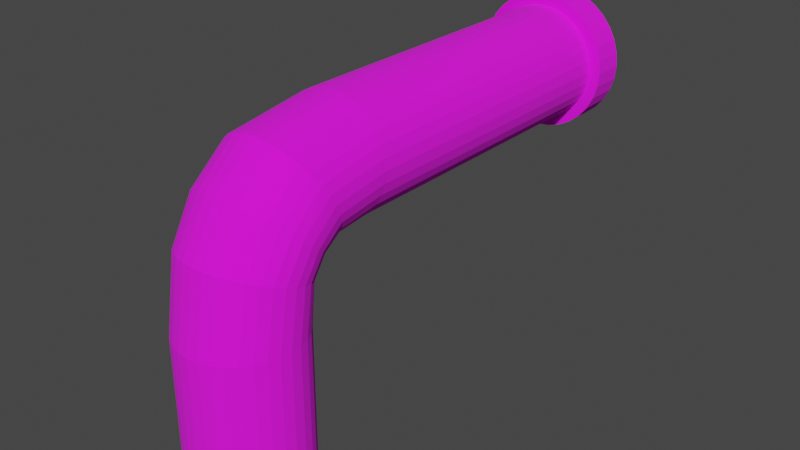 # Source: PipeCorner.blend  (saved by Blender 2.93.21; exported with 4.5.12 LTS)
import bpy
from mathutils import Matrix  # noqa: F401  (used for matrix-valued properties, if any)

bpy.ops.wm.read_factory_settings(use_empty=True)
scene = bpy.context.scene
scene.name = 'Scene'

# ---- collections
col_collection = bpy.data.collections.new('Collection'); scene.collection.children.link(col_collection)

# ---- images (referenced by path relative to the original .blend; pixels are not part of the script)
import os
ASSET_DIR = os.environ.get("B2B_ASSET_DIR", "")  # directory of the original .blend (textures are referenced by path, not embedded)
HERE = os.path.dirname(os.path.abspath(__file__))  # packed textures are extracted next to this script under _unpacked/

def load_image(name, relpath, width, height, colorspace="sRGB"):
    """Load a texture the original file referenced (path relative to the .blend, or extracted next to this script)."""
    p = next((c for c in (os.path.join(HERE, relpath), os.path.join(ASSET_DIR, relpath)) if relpath and os.path.exists(c)), "")
    if p:
        img = bpy.data.images.load(p, check_existing=True)
        img.name = name
    else:  # same state as the original file: an image datablock whose file is absent (Cycles renders it pink)
        img = bpy.data.images.new(name, width, height)
        img.source = "FILE"
        img.filepath = "//" + (relpath or name)
    img.colorspace_settings.name = colorspace
    return img
img_colors_png = load_image('Colors.PNG', 'Colors.PNG', 1024, 1024, 'sRGB')

# ---- materials (node trees are filled in below, after node groups)
mat_material_001 = bpy.data.materials.new('Material.001')
mat_material_001.use_transparent_shadow = False

# ---- material node trees
mat_material_001.use_nodes = True; mat_material_001.node_tree.nodes.clear()
_N = mat_material_001.node_tree.nodes; _L = mat_material_001.node_tree.links
n0 = _N.new('ShaderNodeBsdfPrincipled'); n0.name = 'Principled BSDF'; n0.location = (10, 300)
n0.distribution = 'GGX'
n0.subsurface_method = 'BURLEY'
n0.inputs[2].default_value = 1.0
n0.inputs[3].default_value = 1.45
n0.inputs[27].default_value = (0.0, 0.0, 0.0, 1.0)
n0.inputs[28].default_value = 1.0
n1 = _N.new('ShaderNodeOutputMaterial'); n1.name = 'Material Output'; n1.location = (300, 300)
n2 = _N.new('ShaderNodeTexImage'); n2.name = 'Image Texture'; n2.location = (-280, 280)
n2.image = img_colors_png
_L.new(n0.outputs[0], n1.inputs[0])
_L.new(n2.outputs[0], n0.inputs[0])
n1.is_active_output = True

# ---- world
world_world = bpy.data.worlds.new('World'); scene.world = world_world
world_world.use_nodes = True; world_world.node_tree.nodes.clear()
_N = world_world.node_tree.nodes; _L = world_world.node_tree.links
n0 = _N.new('ShaderNodeOutputWorld'); n0.name = 'World Output'; n0.location = (300, 300)
n1 = _N.new('ShaderNodeBackground'); n1.name = 'Background'; n1.location = (10, 300)
n1.inputs[0].default_value = (0.05088, 0.05088, 0.05088, 1.0)
_L.new(n1.outputs[0], n0.inputs[0])
n0.is_active_output = True
world_world.color = (0.05088, 0.05088, 0.05088)
world_world.use_sun_shadow = False
world_world.sun_shadow_jitter_overblur = 0.0

# ---- meshes
me_cylinder = bpy.data.meshes.new('Cylinder')
me_cylinder.from_pydata([(0.0, 1.0, -1.0), (2.24e-15, -4.708, 0.5519), (0.1951, 0.9808, -1.0), (0.1951, -4.708, 0.5484), (0.3827, 0.9239, -1.0), (0.3827, -4.708, 0.5378), (0.5556, 0.8315, -1.0), (0.5556, -4.708, 0.5207), (0.7071, 0.7071, -1.0), (0.7071, -4.708, 0.4977), (0.8315, 0.5556, -1.0), (0.8315, -4.708, 0.4696), (0.9239, 0.3827, -1.0), (0.9239, -4.708, 0.4376), (0.9808, 0.1951, -1.0), (0.9808, -4.708, 0.4029), (1.0, -4.371e-08, -1.0), (1.0, -4.708, 0.3668), (0.9808, -0.1951, -1.0), (0.9808, -4.708, 0.3306), (0.9239, -0.3827, -1.0), (0.9239, -4.708, 0.2959), (0.8315, -0.5556, -1.0), (0.8315, -4.708, 0.2639), (0.7071, -0.7071, -1.0), (0.7071, -4.708, 0.2358), (0.5556, -0.8315, -1.0), (0.5556, -4.708, 0.2128), (0.3827, -0.9239, -1.0), (0.3827, -4.708, 0.1957), (0.1951, -0.9808, -1.0), (0.1951, -4.708, 0.1851), (-8.742e-08, -1.0, -1.0), (-8.742e-08, -4.708, 0.1816), (-0.1951, -0.9808, -1.0), (-0.1951, -4.708, 0.1851), (-0.3827, -0.9239, -1.0), (-0.3827, -4.708, 0.1957), (-0.5556, -0.8315, -1.0), (-0.5556, -4.708, 0.2128), (-0.7071, -0.7071, -1.0), (-0.7071, -4.708, 0.2358), (-0.8315, -0.5556, -1.0), (-0.8315, -4.708, 0.2639), (-0.9239, -0.3827, -1.0), (-0.9239, -4.708, 0.2959), (-0.9808, -0.1951, -1.0), (-0.9808, -4.708, 0.3306), (-1.0, 1.192e-08, -1.0), (-1.0, -4.708, 0.3668), (-0.9808, 0.1951, -1.0), (-0.9808, -4.708, 0.4029), (-0.9239, 0.3827, -1.0), (-0.9239, -4.708, 0.4376), (-0.8315, 0.5556, -1.0), (-0.8315, -4.708, 0.4696), (-0.7071, 0.7071, -1.0), (-0.7071, -4.708, 0.4977), (-0.5556, 0.8315, -1.0), (-0.5556, -4.708, 0.5207), (-0.3827, 0.9239, -1.0), (-0.3827, -4.708, 0.5378), (-0.1951, 0.9808, -1.0), (-0.1951, -4.708, 0.5484), (-2.794e-09, 1.2, -1.0), (0.2341, 1.177, -1.0), (0.4592, 1.109, -1.0), (0.6667, 0.9978, -1.0), (0.8485, 0.8485, -1.0), (0.9978, 0.6667, -1.0), (1.109, 0.4592, -1.0), (1.177, 0.2341, -1.0), (1.2, -4.682e-08, -1.0), (1.177, -0.2341, -1.0), (1.109, -0.4592, -1.0), (0.9978, -0.6667, -1.0), (0.8485, -0.8485, -1.0), (0.6667, -0.9978, -1.0), (0.4592, -1.109, -1.0), (0.2341, -1.177, -1.0), (-1.077e-07, -1.2, -1.0), (-0.2341, -1.177, -1.0), (-0.4592, -1.109, -1.0), (-0.6667, -0.9978, -1.0), (-0.8485, -0.8485, -1.0), (-0.9978, -0.6667, -1.0), (-1.109, -0.4592, -1.0), (-1.177, -0.2341, -1.0), (-1.2, 1.994e-08, -1.0), (-1.177, 0.2341, -1.0), (-1.109, 0.4592, -1.0), (-0.9978, 0.6667, -1.0), (-0.8485, 0.8485, -1.0), (-0.6667, 0.9978, -1.0), (-0.4592, 1.109, -1.0), (-0.2341, 1.177, -1.0), (-1.69e-07, 1.2, -1.107), (0.2341, 1.177, -1.107), (0.4592, 1.109, -1.107), (0.6667, 0.9978, -1.107), (0.8485, 0.8485, -1.107), (0.9978, 0.6667, -1.107), (1.109, 0.4592, -1.107), (1.177, 0.2341, -1.107), (1.2, -4.682e-08, -1.107), (1.177, -0.2341, -1.107), (1.109, -0.4592, -1.107), (0.9978, -0.6667, -1.107), (0.8485, -0.8485, -1.107), (0.6667, -0.9978, -1.107), (0.4592, -1.109, -1.107), (0.2341, -1.177, -1.107), (-2.739e-07, -1.2, -1.107), (-0.2341, -1.177, -1.107), (-0.4592, -1.109, -1.107), (-0.6667, -0.9978, -1.107), (-0.8485, -0.8485, -1.107), (-0.9978, -0.6667, -1.107), (-1.109, -0.4592, -1.107), (-1.177, -0.2341, -1.107), (-1.2, 1.994e-08, -1.107), (-1.177, 0.2341, -1.107), (-1.109, 0.4592, -1.107), (-0.9978, 0.6667, -1.107), (-0.8485, 0.8485, -1.107), (-0.6667, 0.9978, -1.107), (-0.4592, 1.109, -1.107), (-0.2341, 1.177, -1.107), (0.0, 1.0, 0.0), (0.1951, 0.9808, 0.0), (0.3827, 0.9239, 0.0), (0.5556, 0.8315, 0.0), (0.7071, 0.7071, 0.0), (0.8315, 0.5556, 0.0), (0.9239, 0.3827, 0.0), (0.9808, 0.1951, 0.0), (1.0, -4.371e-08, 0.0), (0.9808, -0.1951, 0.0), (0.9239, -0.3827, 0.0), (0.8315, -0.5556, 0.0), (0.7071, -0.7071, 0.0), (0.5556, -0.8315, 0.0), (0.3827, -0.9239, 0.0), (0.1951, -0.9808, 0.0), (-8.742e-08, -1.0, 0.0), (-0.1951, -0.9808, 0.0), (-0.3827, -0.9239, 0.0), (-0.5556, -0.8315, 0.0), (-0.7071, -0.7071, 0.0), (-0.8315, -0.5556, 0.0), (-0.9239, -0.3827, 0.0), (-0.9808, -0.1951, 0.0), (-1.0, 1.192e-08, 0.0), (-0.9808, 0.1951, 0.0), (-0.9239, 0.3827, 0.0), (-0.8315, 0.5556, 0.0), (-0.7071, 0.7071, 0.0), (-0.5556, 0.8315, 0.0), (-0.3827, 0.9239, 0.0), (-0.1951, 0.9808, 0.0), (4.632e-16, -2.008, 0.5519), (0.1951, -2.008, 0.5484), (0.3827, -2.008, 0.5378), (0.5556, -2.008, 0.5207), (0.7071, -2.008, 0.4977), (0.8315, -2.008, 0.4696), (0.9239, -2.008, 0.4376), (0.9808, -2.008, 0.4029), (1.0, -2.008, 0.3668), (0.9808, -2.008, 0.3306), (0.9239, -2.008, 0.2959), (0.8315, -2.008, 0.2639), (0.7071, -2.008, 0.2358), (0.5556, -2.008, 0.2128), (0.3827, -2.008, 0.1957), (0.1951, -2.008, 0.1851), (-8.742e-08, -2.008, 0.1816), (-0.1951, -2.008, 0.1851), (-0.3827, -2.008, 0.1957), (-0.5556, -2.008, 0.2128), (-0.7071, -2.008, 0.2358), (-0.8315, -2.008, 0.2639), (-0.9239, -2.008, 0.2959), (-0.9808, -2.008, 0.3306), (-1.0, -2.008, 0.3668), (-0.9808, -2.008, 0.4029), (-0.9239, -2.008, 0.4376), (-0.8315, -2.008, 0.4696), (-0.7071, -2.008, 0.4977), (-0.5556, -2.008, 0.5207), (-0.3827, -2.008, 0.5378), (-0.1951, -2.008, 0.5484), (0.2, 0.7518, 0.2842), (0.3922, 0.7007, 0.279), (0.5694, 0.6177, 0.2706), (0.7247, 0.506, 0.2592), (0.8522, 0.37, 0.2453), (0.9469, 0.2147, 0.2295), (1.005, 0.04624, 0.2124), (1.025, -0.129, 0.1945), (1.005, -0.3042, 0.1767), (0.9469, -0.4726, 0.1595), (0.8522, -0.6279, 0.1437), (0.7247, -0.764, 0.1298), (0.5694, -0.8756, 0.1184), (0.3922, -0.9586, 0.11), (0.2, -1.01, 0.1048), (-8.995e-08, -1.027, 0.103), (-0.2, -1.01, 0.1048), (-0.3922, -0.9586, 0.11), (-0.5694, -0.8756, 0.1184), (-0.7247, -0.764, 0.1298), (-0.8522, -0.6279, 0.1437), (-0.9469, -0.4726, 0.1595), (-1.005, -0.3042, 0.1767), (-1.025, -0.129, 0.1945), (-1.005, 0.04624, 0.2124), (-0.9469, 0.2147, 0.2295), (-0.8522, 0.37, 0.2453), (-0.7247, 0.506, 0.2592), (-0.5694, 0.6177, 0.2706), (-0.3922, 0.7007, 0.279), (-0.2, 0.7518, 0.2842), (-3.484e-10, 0.7691, 0.286), (-3.065e-10, -0.7046, 0.5092), (0.1994, -0.7109, 0.506), (0.3911, -0.7296, 0.4965), (0.5678, -0.7599, 0.481), (0.7226, -0.8007, 0.4602), (0.8497, -0.8504, 0.4349), (0.9442, -0.9071, 0.406), (1.002, -0.9686, 0.3747), (1.022, -1.033, 0.3421), (1.002, -1.097, 0.3094), (0.9442, -1.158, 0.2781), (0.8497, -1.215, 0.2492), (0.7226, -1.264, 0.2239), (0.5678, -1.305, 0.2031), (0.3911, -1.336, 0.1876), (0.1994, -1.354, 0.1781), (-8.965e-08, -1.361, 0.1749), (-0.1994, -1.354, 0.1781), (-0.3911, -1.336, 0.1876), (-0.5678, -1.305, 0.2031), (-0.7226, -1.264, 0.2239), (-0.8497, -1.215, 0.2492), (-0.9442, -1.158, 0.2781), (-1.002, -1.097, 0.3094), (-1.022, -1.033, 0.3421), (-1.002, -0.9686, 0.3747), (-0.9442, -0.9071, 0.406), (-0.8497, -0.8504, 0.4349), (-0.7226, -0.8007, 0.4602), (-0.5678, -0.7599, 0.481), (-0.3911, -0.7296, 0.4965), (-0.1994, -0.7109, 0.506), (0.2054, 0.107, 0.4172), (0.403, 0.07115, 0.4097), (0.585, 0.01291, 0.3974), (0.7446, -0.06547, 0.3808), (0.8755, -0.161, 0.3606), (0.9728, -0.27, 0.3376), (1.033, -0.3882, 0.3127), (1.053, -0.5111, 0.2867), (1.033, -0.6341, 0.2607), (0.9728, -0.7523, 0.2358), (0.8755, -0.8613, 0.2127), (0.7446, -0.9568, 0.1926), (0.585, -1.035, 0.176), (0.403, -1.093, 0.1637), (0.2054, -1.129, 0.1561), (-9.28e-08, -1.141, 0.1536), (-0.2054, -1.129, 0.1561), (-0.403, -1.093, 0.1637), (-0.585, -1.035, 0.176), (-0.7446, -0.9568, 0.1926), (-0.8755, -0.8613, 0.2127), (-0.9728, -0.7523, 0.2358), (-1.033, -0.6341, 0.2607), (-1.053, -0.5111, 0.2867), (-1.033, -0.3882, 0.3127), (-0.9728, -0.27, 0.3376), (-0.8755, -0.161, 0.3606), (-0.7446, -0.06547, 0.3808), (-0.585, 0.01291, 0.3974), (-0.403, 0.07115, 0.4097), (-0.2054, 0.107, 0.4172), (-7.404e-10, 0.1191, 0.4198)], [], [(160, 1, 3, 161), (161, 3, 5, 162), (162, 5, 7, 163), (163, 7, 9, 164), (164, 9, 11, 165), (165, 11, 13, 166), (166, 13, 15, 167), (167, 15, 17, 168), (168, 17, 19, 169), (169, 19, 21, 170), (170, 21, 23, 171), (171, 23, 25, 172), (172, 25, 27, 173), (173, 27, 29, 174), (174, 29, 31, 175), (175, 31, 33, 176), (176, 33, 35, 177), (177, 35, 37, 178), (178, 37, 39, 179), (179, 39, 41, 180), (180, 41, 43, 181), (181, 43, 45, 182), (182, 45, 47, 183), (183, 47, 49, 184), (184, 49, 51, 185), (185, 51, 53, 186), (186, 53, 55, 187), (187, 55, 57, 188), (188, 57, 59, 189), (189, 59, 61, 190), (3, 1, 63, 61, 59, 57, 55, 53, 51, 49, 47, 45, 43, 41, 39, 37, 35, 33, 31, 29, 27, 25, 23, 21, 19, 17, 15, 13, 11, 9, 7, 5), (190, 61, 63, 191), (191, 63, 1, 160), (62, 0, 64, 95), (89, 90, 122, 121), (18, 20, 74, 73), (36, 38, 83, 82), (54, 56, 92, 91), (10, 12, 70, 69), (28, 30, 79, 78), (46, 48, 88, 87), (2, 4, 66, 65), (20, 22, 75, 74), (38, 40, 84, 83), (56, 58, 93, 92), (12, 14, 71, 70), (30, 32, 80, 79), (48, 50, 89, 88), (4, 6, 67, 66), (22, 24, 76, 75), (40, 42, 85, 84), (58, 60, 94, 93), (14, 16, 72, 71), (32, 34, 81, 80), (50, 52, 90, 89), (6, 8, 68, 67), (24, 26, 77, 76), (42, 44, 86, 85), (60, 62, 95, 94), (16, 18, 73, 72), (34, 36, 82, 81), (52, 54, 91, 90), (8, 10, 69, 68), (26, 28, 78, 77), (44, 46, 87, 86), (0, 2, 65, 64), (96, 97, 98, 99, 100, 101, 102, 103, 104, 105, 106, 107, 108, 109, 110, 111, 112, 113, 114, 115, 116, 117, 118, 119, 120, 121, 122, 123, 124, 125, 126, 127), (76, 77, 109, 108), (90, 91, 123, 122), (77, 78, 110, 109), (64, 65, 97, 96), (91, 92, 124, 123), (78, 79, 111, 110), (65, 66, 98, 97), (92, 93, 125, 124), (79, 80, 112, 111), (66, 67, 99, 98), (93, 94, 126, 125), (80, 81, 113, 112), (67, 68, 100, 99), (94, 95, 127, 126), (81, 82, 114, 113), (68, 69, 101, 100), (95, 64, 96, 127), (82, 83, 115, 114), (69, 70, 102, 101), (83, 84, 116, 115), (70, 71, 103, 102), (84, 85, 117, 116), (71, 72, 104, 103), (85, 86, 118, 117), (72, 73, 105, 104), (86, 87, 119, 118), (73, 74, 106, 105), (87, 88, 120, 119), (74, 75, 107, 106), (88, 89, 121, 120), (75, 76, 108, 107), (62, 159, 128, 0), (60, 158, 159, 62), (58, 157, 158, 60), (56, 156, 157, 58), (54, 155, 156, 56), (52, 154, 155, 54), (50, 153, 154, 52), (48, 152, 153, 50), (46, 151, 152, 48), (44, 150, 151, 46), (42, 149, 150, 44), (40, 148, 149, 42), (38, 147, 148, 40), (36, 146, 147, 38), (34, 145, 146, 36), (32, 144, 145, 34), (30, 143, 144, 32), (28, 142, 143, 30), (26, 141, 142, 28), (24, 140, 141, 26), (22, 139, 140, 24), (20, 138, 139, 22), (18, 137, 138, 20), (16, 136, 137, 18), (14, 135, 136, 16), (12, 134, 135, 14), (10, 133, 134, 12), (8, 132, 133, 10), (6, 131, 132, 8), (4, 130, 131, 6), (2, 129, 130, 4), (0, 128, 129, 2), (255, 191, 160, 224), (254, 190, 191, 255), (253, 189, 190, 254), (252, 188, 189, 253), (251, 187, 188, 252), (250, 186, 187, 251), (249, 185, 186, 250), (248, 184, 185, 249), (247, 183, 184, 248), (246, 182, 183, 247), (245, 181, 182, 246), (244, 180, 181, 245), (243, 179, 180, 244), (242, 178, 179, 243), (241, 177, 178, 242), (240, 176, 177, 241), (239, 175, 176, 240), (238, 174, 175, 239), (237, 173, 174, 238), (236, 172, 173, 237), (235, 171, 172, 236), (234, 170, 171, 235), (233, 169, 170, 234), (232, 168, 169, 233), (231, 167, 168, 232), (230, 166, 167, 231), (229, 165, 166, 230), (228, 164, 165, 229), (227, 163, 164, 228), (226, 162, 163, 227), (225, 161, 162, 226), (224, 160, 161, 225), (128, 223, 192, 129), (129, 192, 193, 130), (130, 193, 194, 131), (131, 194, 195, 132), (132, 195, 196, 133), (133, 196, 197, 134), (134, 197, 198, 135), (135, 198, 199, 136), (136, 199, 200, 137), (137, 200, 201, 138), (138, 201, 202, 139), (139, 202, 203, 140), (140, 203, 204, 141), (141, 204, 205, 142), (142, 205, 206, 143), (143, 206, 207, 144), (144, 207, 208, 145), (145, 208, 209, 146), (146, 209, 210, 147), (147, 210, 211, 148), (148, 211, 212, 149), (149, 212, 213, 150), (150, 213, 214, 151), (151, 214, 215, 152), (152, 215, 216, 153), (153, 216, 217, 154), (154, 217, 218, 155), (155, 218, 219, 156), (156, 219, 220, 157), (157, 220, 221, 158), (158, 221, 222, 159), (159, 222, 223, 128), (287, 224, 225, 256), (256, 225, 226, 257), (257, 226, 227, 258), (258, 227, 228, 259), (259, 228, 229, 260), (260, 229, 230, 261), (261, 230, 231, 262), (262, 231, 232, 263), (263, 232, 233, 264), (264, 233, 234, 265), (265, 234, 235, 266), (266, 235, 236, 267), (267, 236, 237, 268), (268, 237, 238, 269), (269, 238, 239, 270), (270, 239, 240, 271), (271, 240, 241, 272), (272, 241, 242, 273), (273, 242, 243, 274), (274, 243, 244, 275), (275, 244, 245, 276), (276, 245, 246, 277), (277, 246, 247, 278), (278, 247, 248, 279), (279, 248, 249, 280), (280, 249, 250, 281), (281, 250, 251, 282), (282, 251, 252, 283), (283, 252, 253, 284), (284, 253, 254, 285), (285, 254, 255, 286), (286, 255, 224, 287), (222, 286, 287, 223), (221, 285, 286, 222), (220, 284, 285, 221), (219, 283, 284, 220), (218, 282, 283, 219), (217, 281, 282, 218), (216, 280, 281, 217), (215, 279, 280, 216), (214, 278, 279, 215), (213, 277, 278, 214), (212, 276, 277, 213), (211, 275, 276, 212), (210, 274, 275, 211), (209, 273, 274, 210), (208, 272, 273, 209), (207, 271, 272, 208), (206, 270, 271, 207), (205, 269, 270, 206), (204, 268, 269, 205), (203, 267, 268, 204), (202, 266, 267, 203), (201, 265, 266, 202), (200, 264, 265, 201), (199, 263, 264, 200), (198, 262, 263, 199), (197, 261, 262, 198), (196, 260, 261, 197), (195, 259, 260, 196), (194, 258, 259, 195), (193, 257, 258, 194), (192, 256, 257, 193), (223, 287, 256, 192)])
_uv = me_cylinder.uv_layers.new(name='UVMap')
_uv.uv.foreach_set('vector', [0.7063, 0.9234, 0.7235, 0.9234, 0.7235, 0.9232, 0.7063, 0.9232, 0.7063, 0.9232, 0.7235, 0.9232, 0.7235, 0.9229, 0.7063, 0.9229, 0.7063, 0.9229, 0.7235, 0.9229, 0.7235, 0.9223, 0.7063, 0.9223, 0.7063, 0.9223, 0.7235, 0.9223, 0.7235, 0.9215, 0.7063, 0.9215, 0.7063, 0.9215, 0.7235, 0.9215, 0.7235, 0.9205, 0.7063, 0.9205, 0.7063, 0.9205, 0.7235, 0.9205, 0.7235, 0.9194, 0.7063, 0.9194, 0.7063, 0.9194, 0.7235, 0.9194, 0.7235, 0.9182, 0.7063, 0.9182, 0.7063, 0.9182, 0.7235, 0.9182, 0.7235, 0.917, 0.7063, 0.917, 0.7063, 0.917, 0.7235, 0.917, 0.7235, 0.9158, 0.7063, 0.9158, 0.7063, 0.9158, 0.7235, 0.9158, 0.7235, 0.9146, 0.7063, 0.9146, 0.7063, 0.9146, 0.7235, 0.9146, 0.7235, 0.9135, 0.7063, 0.9135, 0.7063, 0.9135, 0.7235, 0.9135, 0.7235, 0.9125, 0.7063, 0.9125, 0.7063, 0.9125, 0.7235, 0.9125, 0.7235, 0.9117, 0.7063, 0.9117, 0.7063, 0.9117, 0.7235, 0.9117, 0.7235, 0.9111, 0.7063, 0.9111, 0.7063, 0.9111, 0.7235, 0.9111, 0.7235, 0.9108, 0.7063, 0.9108, 0.7063, 0.9108, 0.7235, 0.9108, 0.7235, 0.9106, 0.7063, 0.9106, 0.7063, 0.9106, 0.7235, 0.9106, 0.7235, 0.9108, 0.7063, 0.9108, 0.7063, 0.9108, 0.7235, 0.9108, 0.7235, 0.9111, 0.7063, 0.9111, 0.7063, 0.9111, 0.7235, 0.9111, 0.7235, 0.9117, 0.7063, 0.9117, 0.7063, 0.9117, 0.7235, 0.9117, 0.7235, 0.9125, 0.7063, 0.9125, 0.7063, 0.9125, 0.7235, 0.9125, 0.7235, 0.9135, 0.7063, 0.9135, 0.7063, 0.9135, 0.7235, 0.9135, 0.7235, 0.9146, 0.7063, 0.9146, 0.7063, 0.9146, 0.7235, 0.9146, 0.7235, 0.9158, 0.7063, 0.9158, 0.7063, 0.9158, 0.7235, 0.9158, 0.7235, 0.917, 0.7063, 0.917, 0.7063, 0.917, 0.7235, 0.917, 0.7235, 0.9182, 0.7063, 0.9182, 0.7063, 0.9182, 0.7235, 0.9182, 0.7235, 0.9194, 0.7063, 0.9194, 0.7063, 0.9194, 0.7235, 0.9194, 0.7235, 0.9205, 0.7063, 0.9205, 0.7063, 0.9205, 0.7235, 0.9205, 0.7235, 0.9215, 0.7063, 0.9215, 0.7063, 0.9215, 0.7235, 0.9215, 0.7235, 0.9223, 0.7063, 0.9223, 0.7063, 0.9223, 0.7235, 0.9223, 0.7235, 0.9229, 0.7063, 0.9229, 0.7235, 0.9232, 0.7235, 0.9234, 0.7235, 0.9232, 0.7235, 0.9229, 0.7235, 0.9223, 0.7235, 0.9215, 0.7235, 0.9205, 0.7235, 0.9194, 0.7235, 0.9182, 0.7235, 0.917, 0.7235, 0.9158, 0.7235, 0.9146, 0.7235, 0.9135, 0.7235, 0.9125, 0.7235, 0.9117, 0.7235, 0.9111, 0.7235, 0.9108, 0.7235, 0.9106, 0.7235, 0.9108, 0.7235, 0.9111, 0.7235, 0.9117, 0.7235, 0.9125, 0.7235, 0.9135, 0.7235, 0.9146, 0.7235, 0.9158, 0.7235, 0.917, 0.7235, 0.9182, 0.7235, 0.9194, 0.7235, 0.9205, 0.7235, 0.9215, 0.7235, 0.9223, 0.7235, 0.9229, 0.7063, 0.9229, 0.7235, 0.9229, 0.7235, 0.9232, 0.7063, 0.9232, 0.7063, 0.9232, 0.7235, 0.9232, 0.7235, 0.9234, 0.7063, 0.9234, 0.6547, 0.9232, 0.6547, 0.9234, 0.6547, 0.9246, 0.6547, 0.9245, 0.6547, 0.9185, 0.6547, 0.9199, 0.651, 0.9199, 0.651, 0.9185, 0.6547, 0.9158, 0.6547, 0.9146, 0.6547, 0.9141, 0.6547, 0.9155, 0.6547, 0.9111, 0.6547, 0.9117, 0.6547, 0.9107, 0.6547, 0.9099, 0.6547, 0.9205, 0.6547, 0.9215, 0.6547, 0.9224, 0.6547, 0.9212, 0.6547, 0.9205, 0.6547, 0.9194, 0.6547, 0.9199, 0.6547, 0.9212, 0.6547, 0.9111, 0.6547, 0.9108, 0.6547, 0.9095, 0.6547, 0.9099, 0.6547, 0.9158, 0.6547, 0.917, 0.6547, 0.917, 0.6547, 0.9155, 0.6547, 0.9232, 0.6547, 0.9229, 0.6547, 0.9241, 0.6547, 0.9245, 0.6547, 0.9146, 0.6547, 0.9135, 0.6547, 0.9128, 0.6547, 0.9141, 0.6547, 0.9117, 0.6547, 0.9125, 0.6547, 0.9116, 0.6547, 0.9107, 0.6547, 0.9215, 0.6547, 0.9223, 0.6547, 0.9234, 0.6547, 0.9224, 0.6547, 0.9194, 0.6547, 0.9182, 0.6547, 0.9185, 0.6547, 0.9199, 0.6547, 0.9108, 0.6547, 0.9106, 0.6547, 0.9094, 0.6547, 0.9095, 0.6547, 0.917, 0.6547, 0.9182, 0.6547, 0.9185, 0.6547, 0.917, 0.6547, 0.9229, 0.6547, 0.9223, 0.6547, 0.9234, 0.6547, 0.9241, 0.6547, 0.9135, 0.6547, 0.9125, 0.6547, 0.9116, 0.6547, 0.9128, 0.6547, 0.9125, 0.6547, 0.9135, 0.6547, 0.9128, 0.6547, 0.9116, 0.6547, 0.9223, 0.6547, 0.9229, 0.6547, 0.9241, 0.6547, 0.9234, 0.6547, 0.9182, 0.6547, 0.917, 0.6547, 0.917, 0.6547, 0.9185, 0.6547, 0.9106, 0.6547, 0.9108, 0.6547, 0.9095, 0.6547, 0.9094, 0.6547, 0.9182, 0.6547, 0.9194, 0.6547, 0.9199, 0.6547, 0.9185, 0.6547, 0.9223, 0.6547, 0.9215, 0.6547, 0.9224, 0.6547, 0.9234, 0.6547, 0.9125, 0.6547, 0.9117, 0.6547, 0.9107, 0.6547, 0.9116, 0.6547, 0.9135, 0.6547, 0.9146, 0.6547, 0.9141, 0.6547, 0.9128, 0.6547, 0.9229, 0.6547, 0.9232, 0.6547, 0.9245, 0.6547, 0.9241, 0.6547, 0.917, 0.6547, 0.9158, 0.6547, 0.9155, 0.6547, 0.917, 0.6547, 0.9108, 0.6547, 0.9111, 0.6547, 0.9099, 0.6547, 0.9095, 0.6547, 0.9194, 0.6547, 0.9205, 0.6547, 0.9212, 0.6547, 0.9199, 0.6547, 0.9215, 0.6547, 0.9205, 0.6547, 0.9212, 0.6547, 0.9224, 0.6547, 0.9117, 0.6547, 0.9111, 0.6547, 0.9099, 0.6547, 0.9107, 0.6547, 0.9146, 0.6547, 0.9158, 0.6547, 0.9155, 0.6547, 0.9141, 0.6547, 0.9234, 0.6547, 0.9232, 0.6547, 0.9245, 0.6547, 0.9246, 0.651, 0.9246, 0.651, 0.9245, 0.651, 0.9241, 0.651, 0.9234, 0.651, 0.9224, 0.651, 0.9212, 0.651, 0.9199, 0.651, 0.9185, 0.651, 0.917, 0.651, 0.9155, 0.651, 0.9141, 0.651, 0.9128, 0.651, 0.9116, 0.651, 0.9107, 0.651, 0.9099, 0.651, 0.9095, 0.651, 0.9094, 0.651, 0.9095, 0.651, 0.9099, 0.651, 0.9107, 0.651, 0.9116, 0.651, 0.9128, 0.651, 0.9141, 0.651, 0.9155, 0.651, 0.917, 0.651, 0.9185, 0.651, 0.9199, 0.651, 0.9212, 0.651, 0.9224, 0.651, 0.9234, 0.651, 0.9241, 0.651, 0.9245, 0.6547, 0.9116, 0.6547, 0.9107, 0.651, 0.9107, 0.651, 0.9116, 0.6547, 0.9199, 0.6547, 0.9212, 0.651, 0.9212, 0.651, 0.9199, 0.6547, 0.9107, 0.6547, 0.9099, 0.651, 0.9099, 0.651, 0.9107, 0.6547, 0.9246, 0.6547, 0.9245, 0.651, 0.9245, 0.651, 0.9246, 0.6547, 0.9212, 0.6547, 0.9224, 0.651, 0.9224, 0.651, 0.9212, 0.6547, 0.9099, 0.6547, 0.9095, 0.651, 0.9095, 0.651, 0.9099, 0.6547, 0.9245, 0.6547, 0.9241, 0.651, 0.9241, 0.651, 0.9245, 0.6547, 0.9224, 0.6547, 0.9234, 0.651, 0.9234, 0.651, 0.9224, 0.6547, 0.9095, 0.6547, 0.9094, 0.651, 0.9094, 0.651, 0.9095, 0.6547, 0.9241, 0.6547, 0.9234, 0.651, 0.9234, 0.651, 0.9241, 0.6547, 0.9234, 0.6547, 0.9241, 0.651, 0.9241, 0.651, 0.9234, 0.6547, 0.9094, 0.6547, 0.9095, 0.651, 0.9095, 0.651, 0.9094, 0.6547, 0.9234, 0.6547, 0.9224, 0.651, 0.9224, 0.651, 0.9234, 0.6547, 0.9241, 0.6547, 0.9245, 0.651, 0.9245, 0.651, 0.9241, 0.6547, 0.9095, 0.6547, 0.9099, 0.651, 0.9099, 0.651, 0.9095, 0.6547, 0.9224, 0.6547, 0.9212, 0.651, 0.9212, 0.651, 0.9224, 0.6547, 0.9245, 0.6547, 0.9246, 0.651, 0.9246, 0.651, 0.9245, 0.6547, 0.9099, 0.6547, 0.9107, 0.651, 0.9107, 0.651, 0.9099, 0.6547, 0.9212, 0.6547, 0.9199, 0.651, 0.9199, 0.651, 0.9212, 0.6547, 0.9107, 0.6547, 0.9116, 0.651, 0.9116, 0.651, 0.9107, 0.6547, 0.9199, 0.6547, 0.9185, 0.651, 0.9185, 0.651, 0.9199, 0.6547, 0.9116, 0.6547, 0.9128, 0.651, 0.9128, 0.651, 0.9116, 0.6547, 0.9185, 0.6547, 0.917, 0.651, 0.917, 0.651, 0.9185, 0.6547, 0.9128, 0.6547, 0.9141, 0.651, 0.9141, 0.651, 0.9128, 0.6547, 0.917, 0.6547, 0.9155, 0.651, 0.9155, 0.651, 0.917, 0.6547, 0.9141, 0.6547, 0.9155, 0.651, 0.9155, 0.651, 0.9141, 0.6547, 0.9155, 0.6547, 0.9141, 0.651, 0.9141, 0.651, 0.9155, 0.6547, 0.9155, 0.6547, 0.917, 0.651, 0.917, 0.651, 0.9155, 0.6547, 0.9141, 0.6547, 0.9128, 0.651, 0.9128, 0.651, 0.9141, 0.6547, 0.917, 0.6547, 0.9185, 0.651, 0.9185, 0.651, 0.917, 0.6547, 0.9128, 0.6547, 0.9116, 0.651, 0.9116, 0.651, 0.9128, 0.6547, 0.9232, 0.6891, 0.9232, 0.6891, 0.9234, 0.6547, 0.9234, 0.6547, 0.9229, 0.6891, 0.9229, 0.6891, 0.9232, 0.6547, 0.9232, 0.6547, 0.9223, 0.6891, 0.9223, 0.6891, 0.9229, 0.6547, 0.9229, 0.6547, 0.9215, 0.6891, 0.9215, 0.6891, 0.9223, 0.6547, 0.9223, 0.6547, 0.9205, 0.6891, 0.9205, 0.6891, 0.9215, 0.6547, 0.9215, 0.6547, 0.9194, 0.6891, 0.9194, 0.6891, 0.9205, 0.6547, 0.9205, 0.6547, 0.9182, 0.6891, 0.9182, 0.6891, 0.9194, 0.6547, 0.9194, 0.6547, 0.917, 0.6891, 0.917, 0.6891, 0.9182, 0.6547, 0.9182, 0.6547, 0.9158, 0.6891, 0.9158, 0.6891, 0.917, 0.6547, 0.917, 0.6547, 0.9146, 0.6891, 0.9146, 0.6891, 0.9158, 0.6547, 0.9158, 0.6547, 0.9135, 0.6891, 0.9135, 0.6891, 0.9146, 0.6547, 0.9146, 0.6547, 0.9125, 0.6891, 0.9125, 0.6891, 0.9135, 0.6547, 0.9135, 0.6547, 0.9117, 0.6891, 0.9117, 0.6891, 0.9125, 0.6547, 0.9125, 0.6547, 0.9111, 0.6891, 0.9111, 0.6891, 0.9117, 0.6547, 0.9117, 0.6547, 0.9108, 0.6891, 0.9108, 0.6891, 0.9111, 0.6547, 0.9111, 0.6547, 0.9106, 0.6891, 0.9106, 0.6891, 0.9108, 0.6547, 0.9108, 0.6547, 0.9108, 0.6891, 0.9108, 0.6891, 0.9106, 0.6547, 0.9106, 0.6547, 0.9111, 0.6891, 0.9111, 0.6891, 0.9108, 0.6547, 0.9108, 0.6547, 0.9117, 0.6891, 0.9117, 0.6891, 0.9111, 0.6547, 0.9111, 0.6547, 0.9125, 0.6891, 0.9125, 0.6891, 0.9117, 0.6547, 0.9117, 0.6547, 0.9135, 0.6891, 0.9135, 0.6891, 0.9125, 0.6547, 0.9125, 0.6547, 0.9146, 0.6891, 0.9146, 0.6891, 0.9135, 0.6547, 0.9135, 0.6547, 0.9158, 0.6891, 0.9158, 0.6891, 0.9146, 0.6547, 0.9146, 0.6547, 0.917, 0.6891, 0.917, 0.6891, 0.9158, 0.6547, 0.9158, 0.6547, 0.9182, 0.6891, 0.9182, 0.6891, 0.917, 0.6547, 0.917, 0.6547, 0.9194, 0.6891, 0.9194, 0.6891, 0.9182, 0.6547, 0.9182, 0.6547, 0.9205, 0.6891, 0.9205, 0.6891, 0.9194, 0.6547, 0.9194, 0.6547, 0.9215, 0.6891, 0.9215, 0.6891, 0.9205, 0.6547, 0.9205, 0.6547, 0.9223, 0.6891, 0.9223, 0.6891, 0.9215, 0.6547, 0.9215, 0.6547, 0.9229, 0.6891, 0.9229, 0.6891, 0.9223, 0.6547, 0.9223, 0.6547, 0.9232, 0.6891, 0.9232, 0.6891, 0.9229, 0.6547, 0.9229, 0.6547, 0.9234, 0.6891, 0.9234, 0.6891, 0.9232, 0.6547, 0.9232, 0.702, 0.9232, 0.7063, 0.9232, 0.7063, 0.9234, 0.702, 0.9234, 0.702, 0.9229, 0.7063, 0.9229, 0.7063, 0.9232, 0.702, 0.9232, 0.702, 0.9223, 0.7063, 0.9223, 0.7063, 0.9229, 0.702, 0.9229, 0.702, 0.9215, 0.7063, 0.9215, 0.7063, 0.9223, 0.702, 0.9223, 0.702, 0.9205, 0.7063, 0.9205, 0.7063, 0.9215, 0.702, 0.9215, 0.702, 0.9194, 0.7063, 0.9194, 0.7063, 0.9205, 0.702, 0.9205, 0.702, 0.9182, 0.7063, 0.9182, 0.7063, 0.9194, 0.702, 0.9194, 0.702, 0.917, 0.7063, 0.917, 0.7063, 0.9182, 0.702, 0.9182, 0.702, 0.9158, 0.7063, 0.9158, 0.7063, 0.917, 0.702, 0.917, 0.702, 0.9146, 0.7063, 0.9146, 0.7063, 0.9158, 0.702, 0.9158, 0.702, 0.9135, 0.7063, 0.9135, 0.7063, 0.9146, 0.702, 0.9146, 0.702, 0.9125, 0.7063, 0.9125, 0.7063, 0.9135, 0.702, 0.9135, 0.702, 0.9117, 0.7063, 0.9117, 0.7063, 0.9125, 0.702, 0.9125, 0.702, 0.9111, 0.7063, 0.9111, 0.7063, 0.9117, 0.702, 0.9117, 0.702, 0.9108, 0.7063, 0.9108, 0.7063, 0.9111, 0.702, 0.9111, 0.702, 0.9106, 0.7063, 0.9106, 0.7063, 0.9108, 0.702, 0.9108, 0.702, 0.9108, 0.7063, 0.9108, 0.7063, 0.9106, 0.702, 0.9106, 0.702, 0.9111, 0.7063, 0.9111, 0.7063, 0.9108, 0.702, 0.9108, 0.702, 0.9117, 0.7063, 0.9117, 0.7063, 0.9111, 0.702, 0.9111, 0.702, 0.9125, 0.7063, 0.9125, 0.7063, 0.9117, 0.702, 0.9117, 0.702, 0.9135, 0.7063, 0.9135, 0.7063, 0.9125, 0.702, 0.9125, 0.702, 0.9146, 0.7063, 0.9146, 0.7063, 0.9135, 0.702, 0.9135, 0.702, 0.9158, 0.7063, 0.9158, 0.7063, 0.9146, 0.702, 0.9146, 0.702, 0.917, 0.7063, 0.917, 0.7063, 0.9158, 0.702, 0.9158, 0.702, 0.9182, 0.7063, 0.9182, 0.7063, 0.917, 0.702, 0.917, 0.702, 0.9194, 0.7063, 0.9194, 0.7063, 0.9182, 0.702, 0.9182, 0.702, 0.9205, 0.7063, 0.9205, 0.7063, 0.9194, 0.702, 0.9194, 0.702, 0.9215, 0.7063, 0.9215, 0.7063, 0.9205, 0.702, 0.9205, 0.702, 0.9223, 0.7063, 0.9223, 0.7063, 0.9215, 0.702, 0.9215, 0.702, 0.9229, 0.7063, 0.9229, 0.7063, 0.9223, 0.702, 0.9223, 0.702, 0.9232, 0.7063, 0.9232, 0.7063, 0.9229, 0.702, 0.9229, 0.702, 0.9234, 0.7063, 0.9234, 0.7063, 0.9232, 0.702, 0.9232, 0.6891, 0.9234, 0.6977, 0.9234, 0.6977, 0.9232, 0.6891, 0.9232, 0.6891, 0.9232, 0.6977, 0.9232, 0.6977, 0.9229, 0.6891, 0.9229, 0.6891, 0.9229, 0.6977, 0.9229, 0.6977, 0.9223, 0.6891, 0.9223, 0.6891, 0.9223, 0.6977, 0.9223, 0.6977, 0.9215, 0.6891, 0.9215, 0.6891, 0.9215, 0.6977, 0.9215, 0.6977, 0.9205, 0.6891, 0.9205, 0.6891, 0.9205, 0.6977, 0.9205, 0.6977, 0.9194, 0.6891, 0.9194, 0.6891, 0.9194, 0.6977, 0.9194, 0.6977, 0.9182, 0.6891, 0.9182, 0.6891, 0.9182, 0.6977, 0.9182, 0.6977, 0.917, 0.6891, 0.917, 0.6891, 0.917, 0.6977, 0.917, 0.6977, 0.9158, 0.6891, 0.9158, 0.6891, 0.9158, 0.6977, 0.9158, 0.6977, 0.9146, 0.6891, 0.9146, 0.6891, 0.9146, 0.6977, 0.9146, 0.6977, 0.9135, 0.6891, 0.9135, 0.6891, 0.9135, 0.6977, 0.9135, 0.6977, 0.9125, 0.6891, 0.9125, 0.6891, 0.9125, 0.6977, 0.9125, 0.6977, 0.9117, 0.6891, 0.9117, 0.6891, 0.9117, 0.6977, 0.9117, 0.6977, 0.9111, 0.6891, 0.9111, 0.6891, 0.9111, 0.6977, 0.9111, 0.6977, 0.9108, 0.6891, 0.9108, 0.6891, 0.9108, 0.6977, 0.9108, 0.6977, 0.9106, 0.6891, 0.9106, 0.6891, 0.9106, 0.6977, 0.9106, 0.6977, 0.9108, 0.6891, 0.9108, 0.6891, 0.9108, 0.6977, 0.9108, 0.6977, 0.9111, 0.6891, 0.9111, 0.6891, 0.9111, 0.6977, 0.9111, 0.6977, 0.9117, 0.6891, 0.9117, 0.6891, 0.9117, 0.6977, 0.9117, 0.6977, 0.9125, 0.6891, 0.9125, 0.6891, 0.9125, 0.6977, 0.9125, 0.6977, 0.9135, 0.6891, 0.9135, 0.6891, 0.9135, 0.6977, 0.9135, 0.6977, 0.9146, 0.6891, 0.9146, 0.6891, 0.9146, 0.6977, 0.9146, 0.6977, 0.9158, 0.6891, 0.9158, 0.6891, 0.9158, 0.6977, 0.9158, 0.6977, 0.917, 0.6891, 0.917, 0.6891, 0.917, 0.6977, 0.917, 0.6977, 0.9182, 0.6891, 0.9182, 0.6891, 0.9182, 0.6977, 0.9182, 0.6977, 0.9194, 0.6891, 0.9194, 0.6891, 0.9194, 0.6977, 0.9194, 0.6977, 0.9205, 0.6891, 0.9205, 0.6891, 0.9205, 0.6977, 0.9205, 0.6977, 0.9215, 0.6891, 0.9215, 0.6891, 0.9215, 0.6977, 0.9215, 0.6977, 0.9223, 0.6891, 0.9223, 0.6891, 0.9223, 0.6977, 0.9223, 0.6977, 0.9229, 0.6891, 0.9229, 0.6891, 0.9229, 0.6977, 0.9229, 0.6977, 0.9232, 0.6891, 0.9232, 0.6891, 0.9232, 0.6977, 0.9232, 0.6977, 0.9234, 0.6891, 0.9234, 0.6998, 0.9234, 0.702, 0.9234, 0.702, 0.9232, 0.6998, 0.9232, 0.6998, 0.9232, 0.702, 0.9232, 0.702, 0.9229, 0.6998, 0.9229, 0.6998, 0.9229, 0.702, 0.9229, 0.702, 0.9223, 0.6998, 0.9223, 0.6998, 0.9223, 0.702, 0.9223, 0.702, 0.9215, 0.6998, 0.9215, 0.6998, 0.9215, 0.702, 0.9215, 0.702, 0.9205, 0.6998, 0.9205, 0.6998, 0.9205, 0.702, 0.9205, 0.702, 0.9194, 0.6998, 0.9194, 0.6998, 0.9194, 0.702, 0.9194, 0.702, 0.9182, 0.6998, 0.9182, 0.6998, 0.9182, 0.702, 0.9182, 0.702, 0.917, 0.6998, 0.917, 0.6998, 0.917, 0.702, 0.917, 0.702, 0.9158, 0.6998, 0.9158, 0.6998, 0.9158, 0.702, 0.9158, 0.702, 0.9146, 0.6998, 0.9146, 0.6998, 0.9146, 0.702, 0.9146, 0.702, 0.9135, 0.6998, 0.9135, 0.6998, 0.9135, 0.702, 0.9135, 0.702, 0.9125, 0.6998, 0.9125, 0.6998, 0.9125, 0.702, 0.9125, 0.702, 0.9117, 0.6998, 0.9117, 0.6998, 0.9117, 0.702, 0.9117, 0.702, 0.9111, 0.6998, 0.9111, 0.6998, 0.9111, 0.702, 0.9111, 0.702, 0.9108, 0.6998, 0.9108, 0.6998, 0.9108, 0.702, 0.9108, 0.702, 0.9106, 0.6998, 0.9106, 0.6998, 0.9106, 0.702, 0.9106, 0.702, 0.9108, 0.6998, 0.9108, 0.6998, 0.9108, 0.702, 0.9108, 0.702, 0.9111, 0.6998, 0.9111, 0.6998, 0.9111, 0.702, 0.9111, 0.702, 0.9117, 0.6998, 0.9117, 0.6998, 0.9117, 0.702, 0.9117, 0.702, 0.9125, 0.6998, 0.9125, 0.6998, 0.9125, 0.702, 0.9125, 0.702, 0.9135, 0.6998, 0.9135, 0.6998, 0.9135, 0.702, 0.9135, 0.702, 0.9146, 0.6998, 0.9146, 0.6998, 0.9146, 0.702, 0.9146, 0.702, 0.9158, 0.6998, 0.9158, 0.6998, 0.9158, 0.702, 0.9158, 0.702, 0.917, 0.6998, 0.917, 0.6998, 0.917, 0.702, 0.917, 0.702, 0.9182, 0.6998, 0.9182, 0.6998, 0.9182, 0.702, 0.9182, 0.702, 0.9194, 0.6998, 0.9194, 0.6998, 0.9194, 0.702, 0.9194, 0.702, 0.9205, 0.6998, 0.9205, 0.6998, 0.9205, 0.702, 0.9205, 0.702, 0.9215, 0.6998, 0.9215, 0.6998, 0.9215, 0.702, 0.9215, 0.702, 0.9223, 0.6998, 0.9223, 0.6998, 0.9223, 0.702, 0.9223, 0.702, 0.9229, 0.6998, 0.9229, 0.6998, 0.9229, 0.702, 0.9229, 0.702, 0.9232, 0.6998, 0.9232, 0.6998, 0.9232, 0.702, 0.9232, 0.702, 0.9234, 0.6998, 0.9234, 0.6977, 0.9232, 0.6998, 0.9232, 0.6998, 0.9234, 0.6977, 0.9234, 0.6977, 0.9229, 0.6998, 0.9229, 0.6998, 0.9232, 0.6977, 0.9232, 0.6977, 0.9223, 0.6998, 0.9223, 0.6998, 0.9229, 0.6977, 0.9229, 0.6977, 0.9215, 0.6998, 0.9215, 0.6998, 0.9223, 0.6977, 0.9223, 0.6977, 0.9205, 0.6998, 0.9205, 0.6998, 0.9215, 0.6977, 0.9215, 0.6977, 0.9194, 0.6998, 0.9194, 0.6998, 0.9205, 0.6977, 0.9205, 0.6977, 0.9182, 0.6998, 0.9182, 0.6998, 0.9194, 0.6977, 0.9194, 0.6977, 0.917, 0.6998, 0.917, 0.6998, 0.9182, 0.6977, 0.9182, 0.6977, 0.9158, 0.6998, 0.9158, 0.6998, 0.917, 0.6977, 0.917, 0.6977, 0.9146, 0.6998, 0.9146, 0.6998, 0.9158, 0.6977, 0.9158, 0.6977, 0.9135, 0.6998, 0.9135, 0.6998, 0.9146, 0.6977, 0.9146, 0.6977, 0.9125, 0.6998, 0.9125, 0.6998, 0.9135, 0.6977, 0.9135, 0.6977, 0.9117, 0.6998, 0.9117, 0.6998, 0.9125, 0.6977, 0.9125, 0.6977, 0.9111, 0.6998, 0.9111, 0.6998, 0.9117, 0.6977, 0.9117, 0.6977, 0.9108, 0.6998, 0.9108, 0.6998, 0.9111, 0.6977, 0.9111, 0.6977, 0.9106, 0.6998, 0.9106, 0.6998, 0.9108, 0.6977, 0.9108, 0.6977, 0.9108, 0.6998, 0.9108, 0.6998, 0.9106, 0.6977, 0.9106, 0.6977, 0.9111, 0.6998, 0.9111, 0.6998, 0.9108, 0.6977, 0.9108, 0.6977, 0.9117, 0.6998, 0.9117, 0.6998, 0.9111, 0.6977, 0.9111, 0.6977, 0.9125, 0.6998, 0.9125, 0.6998, 0.9117, 0.6977, 0.9117, 0.6977, 0.9135, 0.6998, 0.9135, 0.6998, 0.9125, 0.6977, 0.9125, 0.6977, 0.9146, 0.6998, 0.9146, 0.6998, 0.9135, 0.6977, 0.9135, 0.6977, 0.9158, 0.6998, 0.9158, 0.6998, 0.9146, 0.6977, 0.9146, 0.6977, 0.917, 0.6998, 0.917, 0.6998, 0.9158, 0.6977, 0.9158, 0.6977, 0.9182, 0.6998, 0.9182, 0.6998, 0.917, 0.6977, 0.917, 0.6977, 0.9194, 0.6998, 0.9194, 0.6998, 0.9182, 0.6977, 0.9182, 0.6977, 0.9205, 0.6998, 0.9205, 0.6998, 0.9194, 0.6977, 0.9194, 0.6977, 0.9215, 0.6998, 0.9215, 0.6998, 0.9205, 0.6977, 0.9205, 0.6977, 0.9223, 0.6998, 0.9223, 0.6998, 0.9215, 0.6977, 0.9215, 0.6977, 0.9229, 0.6998, 0.9229, 0.6998, 0.9223, 0.6977, 0.9223, 0.6977, 0.9232, 0.6998, 0.9232, 0.6998, 0.9229, 0.6977, 0.9229, 0.6977, 0.9234, 0.6998, 0.9234, 0.6998, 0.9232, 0.6977, 0.9232])
me_cylinder.materials.append(mat_material_001)
me_cylinder.use_remesh_fix_poles = True
me_cylinder.use_remesh_preserve_attributes = False
me_cylinder.update()

# ---- objects
ob_cylinder = bpy.data.objects.new('Cylinder', me_cylinder)

# ---- transforms, parenting, visibility, modifiers, constraints
ob_cylinder.location = (0.0, 0.0, 0.0)
ob_cylinder.rotation_euler = (1.571, 2.22e-16, 2.22e-16)
ob_cylinder.scale = (1.0, 1.0, 5.4)

# ---- collection membership
col_collection.objects.link(ob_cylinder)

# ---- scene / render settings (as saved in the file)
scene.frame_start = 1; scene.frame_end = 250; scene.frame_set(1)
scene.render.engine = 'BLENDER_EEVEE_NEXT'
scene.cycles.use_denoising = False
scene.cycles.samples = 128
scene.cycles.sampling_pattern = 'TABULATED_SOBOL'
scene.cycles.use_adaptive_sampling = False
scene.cycles.use_light_tree = False
scene.view_settings.view_transform = 'Filmic'
bpy.context.view_layer.update()

# ---- added for rendering (the .blend has no active camera and no usable light): camera, sun
cam_auto = bpy.data.cameras.new('AutoCamera')
cam_auto.lens = 50.0
cam_auto.sensor_width = 36.0
cam_auto.clip_end = 1000.0
ob_auto_camera = bpy.data.objects.new('AutoCamera', cam_auto)
scene.collection.objects.link(ob_auto_camera)
ob_auto_camera.location = (10.1759, -10.7112, 6.38657)
ob_auto_camera.rotation_euler = (1.09748, -7.21219e-08, 0.694738)
scene.camera = ob_auto_camera
light_auto_sun = bpy.data.lights.new('AutoSun', 'SUN')
light_auto_sun.energy = 3.0
light_auto_sun.angle = 0.0523599
ob_auto_sun = bpy.data.objects.new('AutoSun', light_auto_sun)
scene.collection.objects.link(ob_auto_sun)
ob_auto_sun.rotation_euler = (0.872665, 0.174533, 0.523599)
bpy.context.view_layer.update()
